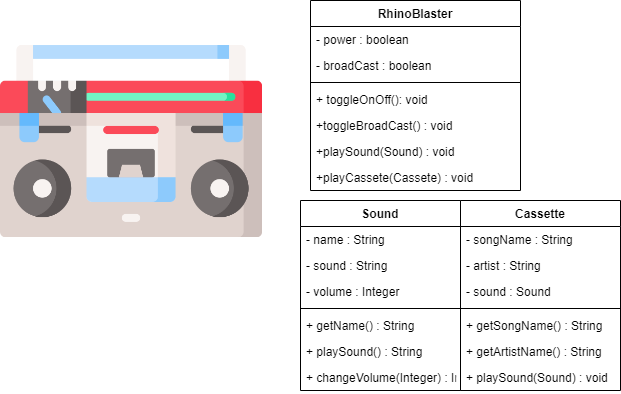

The diagram above was exported from draw.io. Its source (the exported page's mxGraphModel, read from the mxfile embedded in the PNG):
<mxGraphModel dx="1038" dy="499" grid="1" gridSize="10" guides="1" tooltips="1" connect="1" arrows="1" fold="1" page="1" pageScale="1" pageWidth="850" pageHeight="1100" math="0" shadow="0">
  <root>
    <mxCell id="0" />
    <mxCell id="1" parent="0" />
    <mxCell id="KT3Z1lGc2rfD6TK7OZud-1" value="" style="shape=image;verticalLabelPosition=bottom;labelBackgroundColor=#ffffff;verticalAlign=top;aspect=fixed;imageAspect=0;image=data:image/png,(base64 omitted: 22216 chars);" vertex="1" parent="1">
      <mxGeometry x="40" y="40" width="262" height="262" as="geometry" />
    </mxCell>
    <mxCell id="KT3Z1lGc2rfD6TK7OZud-2" value="RhinoBlaster" style="swimlane;fontStyle=1;align=center;verticalAlign=top;childLayout=stackLayout;horizontal=1;startSize=26;horizontalStack=0;resizeParent=1;resizeParentMax=0;resizeLast=0;collapsible=1;marginBottom=0;" vertex="1" parent="1">
      <mxGeometry x="350" y="30" width="210" height="190" as="geometry" />
    </mxCell>
    <mxCell id="KT3Z1lGc2rfD6TK7OZud-3" value="- power : boolean" style="text;strokeColor=none;fillColor=none;align=left;verticalAlign=top;spacingLeft=4;spacingRight=4;overflow=hidden;rotatable=0;points=[[0,0.5],[1,0.5]];portConstraint=eastwest;" vertex="1" parent="KT3Z1lGc2rfD6TK7OZud-2">
      <mxGeometry y="26" width="210" height="26" as="geometry" />
    </mxCell>
    <mxCell id="KT3Z1lGc2rfD6TK7OZud-5" value="- broadCast : boolean" style="text;strokeColor=none;fillColor=none;align=left;verticalAlign=top;spacingLeft=4;spacingRight=4;overflow=hidden;rotatable=0;points=[[0,0.5],[1,0.5]];portConstraint=eastwest;" vertex="1" parent="KT3Z1lGc2rfD6TK7OZud-2">
      <mxGeometry y="52" width="210" height="26" as="geometry" />
    </mxCell>
    <mxCell id="KT3Z1lGc2rfD6TK7OZud-6" value="" style="line;strokeWidth=1;fillColor=none;align=left;verticalAlign=middle;spacingTop=-1;spacingLeft=3;spacingRight=3;rotatable=0;labelPosition=right;points=[];portConstraint=eastwest;" vertex="1" parent="KT3Z1lGc2rfD6TK7OZud-2">
      <mxGeometry y="78" width="210" height="8" as="geometry" />
    </mxCell>
    <mxCell id="KT3Z1lGc2rfD6TK7OZud-7" value="+ toggleOnOff(): void" style="text;strokeColor=none;fillColor=none;align=left;verticalAlign=top;spacingLeft=4;spacingRight=4;overflow=hidden;rotatable=0;points=[[0,0.5],[1,0.5]];portConstraint=eastwest;" vertex="1" parent="KT3Z1lGc2rfD6TK7OZud-2">
      <mxGeometry y="86" width="210" height="26" as="geometry" />
    </mxCell>
    <mxCell id="KT3Z1lGc2rfD6TK7OZud-9" value="+toggleBroadCast() : void" style="text;strokeColor=none;fillColor=none;align=left;verticalAlign=top;spacingLeft=4;spacingRight=4;overflow=hidden;rotatable=0;points=[[0,0.5],[1,0.5]];portConstraint=eastwest;" vertex="1" parent="KT3Z1lGc2rfD6TK7OZud-2">
      <mxGeometry y="112" width="210" height="26" as="geometry" />
    </mxCell>
    <mxCell id="KT3Z1lGc2rfD6TK7OZud-10" value="+playSound(Sound) : void" style="text;strokeColor=none;fillColor=none;align=left;verticalAlign=top;spacingLeft=4;spacingRight=4;overflow=hidden;rotatable=0;points=[[0,0.5],[1,0.5]];portConstraint=eastwest;" vertex="1" parent="KT3Z1lGc2rfD6TK7OZud-2">
      <mxGeometry y="138" width="210" height="26" as="geometry" />
    </mxCell>
    <mxCell id="KT3Z1lGc2rfD6TK7OZud-23" value="+playCassete(Cassete) : void" style="text;strokeColor=none;fillColor=none;align=left;verticalAlign=top;spacingLeft=4;spacingRight=4;overflow=hidden;rotatable=0;points=[[0,0.5],[1,0.5]];portConstraint=eastwest;" vertex="1" parent="KT3Z1lGc2rfD6TK7OZud-2">
      <mxGeometry y="164" width="210" height="26" as="geometry" />
    </mxCell>
    <mxCell id="KT3Z1lGc2rfD6TK7OZud-11" value="Sound" style="swimlane;fontStyle=1;align=center;verticalAlign=top;childLayout=stackLayout;horizontal=1;startSize=26;horizontalStack=0;resizeParent=1;resizeParentMax=0;resizeLast=0;collapsible=1;marginBottom=0;" vertex="1" parent="1">
      <mxGeometry x="340" y="230" width="160" height="190" as="geometry" />
    </mxCell>
    <mxCell id="KT3Z1lGc2rfD6TK7OZud-12" value="- name : String" style="text;strokeColor=none;fillColor=none;align=left;verticalAlign=top;spacingLeft=4;spacingRight=4;overflow=hidden;rotatable=0;points=[[0,0.5],[1,0.5]];portConstraint=eastwest;" vertex="1" parent="KT3Z1lGc2rfD6TK7OZud-11">
      <mxGeometry y="26" width="160" height="26" as="geometry" />
    </mxCell>
    <mxCell id="KT3Z1lGc2rfD6TK7OZud-13" value="- sound : String" style="text;strokeColor=none;fillColor=none;align=left;verticalAlign=top;spacingLeft=4;spacingRight=4;overflow=hidden;rotatable=0;points=[[0,0.5],[1,0.5]];portConstraint=eastwest;" vertex="1" parent="KT3Z1lGc2rfD6TK7OZud-11">
      <mxGeometry y="52" width="160" height="26" as="geometry" />
    </mxCell>
    <mxCell id="KT3Z1lGc2rfD6TK7OZud-14" value="- volume : Integer" style="text;strokeColor=none;fillColor=none;align=left;verticalAlign=top;spacingLeft=4;spacingRight=4;overflow=hidden;rotatable=0;points=[[0,0.5],[1,0.5]];portConstraint=eastwest;" vertex="1" parent="KT3Z1lGc2rfD6TK7OZud-11">
      <mxGeometry y="78" width="160" height="26" as="geometry" />
    </mxCell>
    <mxCell id="KT3Z1lGc2rfD6TK7OZud-15" value="" style="line;strokeWidth=1;fillColor=none;align=left;verticalAlign=middle;spacingTop=-1;spacingLeft=3;spacingRight=3;rotatable=0;labelPosition=right;points=[];portConstraint=eastwest;" vertex="1" parent="KT3Z1lGc2rfD6TK7OZud-11">
      <mxGeometry y="104" width="160" height="8" as="geometry" />
    </mxCell>
    <mxCell id="KT3Z1lGc2rfD6TK7OZud-16" value="+ getName() : String&#10;" style="text;strokeColor=none;fillColor=none;align=left;verticalAlign=top;spacingLeft=4;spacingRight=4;overflow=hidden;rotatable=0;points=[[0,0.5],[1,0.5]];portConstraint=eastwest;" vertex="1" parent="KT3Z1lGc2rfD6TK7OZud-11">
      <mxGeometry y="112" width="160" height="26" as="geometry" />
    </mxCell>
    <mxCell id="KT3Z1lGc2rfD6TK7OZud-17" value="+ playSound() : String" style="text;strokeColor=none;fillColor=none;align=left;verticalAlign=top;spacingLeft=4;spacingRight=4;overflow=hidden;rotatable=0;points=[[0,0.5],[1,0.5]];portConstraint=eastwest;" vertex="1" parent="KT3Z1lGc2rfD6TK7OZud-11">
      <mxGeometry y="138" width="160" height="26" as="geometry" />
    </mxCell>
    <mxCell id="KT3Z1lGc2rfD6TK7OZud-18" value="+ changeVolume(Integer) : Integer" style="text;strokeColor=none;fillColor=none;align=left;verticalAlign=top;spacingLeft=4;spacingRight=4;overflow=hidden;rotatable=0;points=[[0,0.5],[1,0.5]];portConstraint=eastwest;" vertex="1" parent="KT3Z1lGc2rfD6TK7OZud-11">
      <mxGeometry y="164" width="160" height="26" as="geometry" />
    </mxCell>
    <mxCell id="KT3Z1lGc2rfD6TK7OZud-19" value="Cassette" style="swimlane;fontStyle=1;align=center;verticalAlign=top;childLayout=stackLayout;horizontal=1;startSize=26;horizontalStack=0;resizeParent=1;resizeParentMax=0;resizeLast=0;collapsible=1;marginBottom=0;" vertex="1" parent="1">
      <mxGeometry x="500" y="230" width="160" height="190" as="geometry" />
    </mxCell>
    <mxCell id="KT3Z1lGc2rfD6TK7OZud-20" value="- songName : String" style="text;strokeColor=none;fillColor=none;align=left;verticalAlign=top;spacingLeft=4;spacingRight=4;overflow=hidden;rotatable=0;points=[[0,0.5],[1,0.5]];portConstraint=eastwest;" vertex="1" parent="KT3Z1lGc2rfD6TK7OZud-19">
      <mxGeometry y="26" width="160" height="26" as="geometry" />
    </mxCell>
    <mxCell id="KT3Z1lGc2rfD6TK7OZud-26" value="- artist : String" style="text;strokeColor=none;fillColor=none;align=left;verticalAlign=top;spacingLeft=4;spacingRight=4;overflow=hidden;rotatable=0;points=[[0,0.5],[1,0.5]];portConstraint=eastwest;" vertex="1" parent="KT3Z1lGc2rfD6TK7OZud-19">
      <mxGeometry y="52" width="160" height="26" as="geometry" />
    </mxCell>
    <mxCell id="KT3Z1lGc2rfD6TK7OZud-25" value="- sound : Sound" style="text;strokeColor=none;fillColor=none;align=left;verticalAlign=top;spacingLeft=4;spacingRight=4;overflow=hidden;rotatable=0;points=[[0,0.5],[1,0.5]];portConstraint=eastwest;" vertex="1" parent="KT3Z1lGc2rfD6TK7OZud-19">
      <mxGeometry y="78" width="160" height="26" as="geometry" />
    </mxCell>
    <mxCell id="KT3Z1lGc2rfD6TK7OZud-21" value="" style="line;strokeWidth=1;fillColor=none;align=left;verticalAlign=middle;spacingTop=-1;spacingLeft=3;spacingRight=3;rotatable=0;labelPosition=right;points=[];portConstraint=eastwest;" vertex="1" parent="KT3Z1lGc2rfD6TK7OZud-19">
      <mxGeometry y="104" width="160" height="8" as="geometry" />
    </mxCell>
    <mxCell id="KT3Z1lGc2rfD6TK7OZud-22" value="+ getSongName() : String" style="text;strokeColor=none;fillColor=none;align=left;verticalAlign=top;spacingLeft=4;spacingRight=4;overflow=hidden;rotatable=0;points=[[0,0.5],[1,0.5]];portConstraint=eastwest;" vertex="1" parent="KT3Z1lGc2rfD6TK7OZud-19">
      <mxGeometry y="112" width="160" height="26" as="geometry" />
    </mxCell>
    <mxCell id="KT3Z1lGc2rfD6TK7OZud-27" value="+ getArtistName() : String" style="text;strokeColor=none;fillColor=none;align=left;verticalAlign=top;spacingLeft=4;spacingRight=4;overflow=hidden;rotatable=0;points=[[0,0.5],[1,0.5]];portConstraint=eastwest;" vertex="1" parent="KT3Z1lGc2rfD6TK7OZud-19">
      <mxGeometry y="138" width="160" height="26" as="geometry" />
    </mxCell>
    <mxCell id="KT3Z1lGc2rfD6TK7OZud-28" value="+ playSound(Sound) : void" style="text;strokeColor=none;fillColor=none;align=left;verticalAlign=top;spacingLeft=4;spacingRight=4;overflow=hidden;rotatable=0;points=[[0,0.5],[1,0.5]];portConstraint=eastwest;" vertex="1" parent="KT3Z1lGc2rfD6TK7OZud-19">
      <mxGeometry y="164" width="160" height="26" as="geometry" />
    </mxCell>
  </root>
</mxGraphModel>